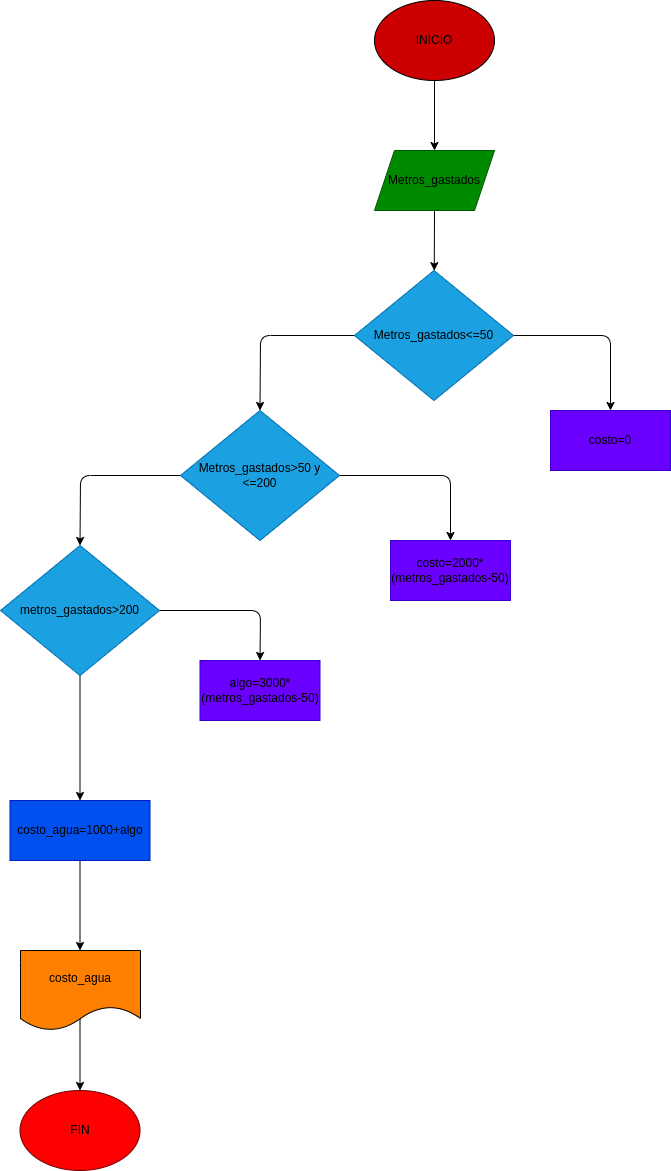

The diagram above was exported from draw.io. Its source (the exported page's mxGraphModel, read from the mxfile embedded in the PNG):
<mxGraphModel dx="1385" dy="343" grid="1" gridSize="10" guides="1" tooltips="1" connect="1" arrows="1" fold="1" page="1" pageScale="1" pageWidth="827" pageHeight="1169" math="0" shadow="0">
  <root>
    <mxCell id="0" />
    <mxCell id="1" parent="0" />
    <mxCell id="15" style="edgeStyle=none;html=1;exitX=0.5;exitY=1;exitDx=0;exitDy=0;" edge="1" parent="1" source="2" target="3">
      <mxGeometry relative="1" as="geometry" />
    </mxCell>
    <mxCell id="2" value="&lt;font color=&quot;#000000&quot;&gt;INICIO&lt;/font&gt;" style="ellipse;whiteSpace=wrap;html=1;fillColor=#CC0000;" vertex="1" parent="1">
      <mxGeometry x="354" y="40" width="120" height="80" as="geometry" />
    </mxCell>
    <mxCell id="16" style="edgeStyle=none;html=1;exitX=0.5;exitY=1;exitDx=0;exitDy=0;" edge="1" parent="1" source="3" target="4">
      <mxGeometry relative="1" as="geometry" />
    </mxCell>
    <mxCell id="3" value="&lt;font color=&quot;#000000&quot;&gt;Metros_gastados&lt;/font&gt;" style="shape=parallelogram;perimeter=parallelogramPerimeter;whiteSpace=wrap;html=1;fixedSize=1;fillColor=#008a00;fontColor=#ffffff;strokeColor=#005700;" vertex="1" parent="1">
      <mxGeometry x="354" y="190" width="120" height="60" as="geometry" />
    </mxCell>
    <mxCell id="17" style="edgeStyle=none;html=1;exitX=1;exitY=0.5;exitDx=0;exitDy=0;entryX=0.5;entryY=0;entryDx=0;entryDy=0;" edge="1" parent="1" source="4" target="5">
      <mxGeometry relative="1" as="geometry">
        <Array as="points">
          <mxPoint x="590" y="375" />
        </Array>
      </mxGeometry>
    </mxCell>
    <mxCell id="18" style="edgeStyle=none;html=1;exitX=0;exitY=0.5;exitDx=0;exitDy=0;entryX=0.5;entryY=0;entryDx=0;entryDy=0;" edge="1" parent="1" source="4" target="7">
      <mxGeometry relative="1" as="geometry">
        <Array as="points">
          <mxPoint x="240" y="375" />
        </Array>
      </mxGeometry>
    </mxCell>
    <mxCell id="4" value="&lt;font color=&quot;#000000&quot;&gt;Metros_gastados&amp;lt;=50&lt;/font&gt;" style="rhombus;whiteSpace=wrap;html=1;fillColor=#1ba1e2;fontColor=#ffffff;strokeColor=#006EAF;" vertex="1" parent="1">
      <mxGeometry x="334" y="310" width="159" height="130" as="geometry" />
    </mxCell>
    <mxCell id="5" value="&lt;font color=&quot;#000000&quot;&gt;costo=0&lt;/font&gt;" style="rounded=0;whiteSpace=wrap;html=1;fillColor=#6a00ff;fontColor=#ffffff;strokeColor=#3700CC;" vertex="1" parent="1">
      <mxGeometry x="530" y="450" width="120" height="60" as="geometry" />
    </mxCell>
    <mxCell id="19" style="edgeStyle=none;html=1;exitX=1;exitY=0.5;exitDx=0;exitDy=0;entryX=0.5;entryY=0;entryDx=0;entryDy=0;" edge="1" parent="1" source="7" target="8">
      <mxGeometry relative="1" as="geometry">
        <Array as="points">
          <mxPoint x="430" y="515" />
        </Array>
      </mxGeometry>
    </mxCell>
    <mxCell id="20" style="edgeStyle=none;html=1;exitX=0;exitY=0.5;exitDx=0;exitDy=0;entryX=0.5;entryY=0;entryDx=0;entryDy=0;" edge="1" parent="1" source="7" target="9">
      <mxGeometry relative="1" as="geometry">
        <Array as="points">
          <mxPoint x="60" y="515" />
        </Array>
      </mxGeometry>
    </mxCell>
    <mxCell id="7" value="&lt;font color=&quot;#000000&quot;&gt;Metros_gastados&amp;gt;50 y&lt;br&gt;&amp;lt;=200&lt;/font&gt;" style="rhombus;whiteSpace=wrap;html=1;fillColor=#1ba1e2;fontColor=#ffffff;strokeColor=#006EAF;" vertex="1" parent="1">
      <mxGeometry x="160" y="450" width="159" height="130" as="geometry" />
    </mxCell>
    <mxCell id="8" value="&lt;font color=&quot;#000000&quot;&gt;costo=2000*(metros_gastados-50)&lt;/font&gt;" style="rounded=0;whiteSpace=wrap;html=1;fillColor=#6a00ff;fontColor=#ffffff;strokeColor=#3700CC;" vertex="1" parent="1">
      <mxGeometry x="370" y="580" width="120" height="60" as="geometry" />
    </mxCell>
    <mxCell id="21" style="edgeStyle=none;html=1;exitX=1;exitY=0.5;exitDx=0;exitDy=0;entryX=0.5;entryY=0;entryDx=0;entryDy=0;" edge="1" parent="1" source="9" target="10">
      <mxGeometry relative="1" as="geometry">
        <Array as="points">
          <mxPoint x="240" y="650" />
        </Array>
      </mxGeometry>
    </mxCell>
    <mxCell id="22" style="edgeStyle=none;html=1;exitX=0.5;exitY=1;exitDx=0;exitDy=0;entryX=0.5;entryY=0;entryDx=0;entryDy=0;" edge="1" parent="1" source="9" target="11">
      <mxGeometry relative="1" as="geometry" />
    </mxCell>
    <mxCell id="9" value="&lt;font color=&quot;#000000&quot;&gt;metros_gastados&amp;gt;200&lt;/font&gt;" style="rhombus;whiteSpace=wrap;html=1;fillColor=#1ba1e2;fontColor=#ffffff;strokeColor=#006EAF;" vertex="1" parent="1">
      <mxGeometry x="-20" y="585" width="159" height="130" as="geometry" />
    </mxCell>
    <mxCell id="10" value="&lt;font color=&quot;#000000&quot;&gt;algo=3000*&lt;br&gt;(metros_gastados-50)&lt;/font&gt;" style="rounded=0;whiteSpace=wrap;html=1;fillColor=#6a00ff;fontColor=#ffffff;strokeColor=#3700CC;" vertex="1" parent="1">
      <mxGeometry x="179.5" y="700" width="120" height="60" as="geometry" />
    </mxCell>
    <mxCell id="23" style="edgeStyle=none;html=1;exitX=0.5;exitY=1;exitDx=0;exitDy=0;entryX=0.5;entryY=0;entryDx=0;entryDy=0;" edge="1" parent="1" source="11">
      <mxGeometry relative="1" as="geometry">
        <mxPoint x="59.5" y="990" as="targetPoint" />
      </mxGeometry>
    </mxCell>
    <mxCell id="11" value="&lt;font color=&quot;#000000&quot;&gt;costo_agua=1000+algo&lt;/font&gt;" style="rounded=0;whiteSpace=wrap;html=1;fillColor=#0050ef;fontColor=#ffffff;strokeColor=#001DBC;" vertex="1" parent="1">
      <mxGeometry x="-10.5" y="840" width="140" height="60" as="geometry" />
    </mxCell>
    <mxCell id="24" style="edgeStyle=none;html=1;exitX=0.5;exitY=1;exitDx=0;exitDy=0;entryX=0.5;entryY=0;entryDx=0;entryDy=0;" edge="1" parent="1" target="14">
      <mxGeometry relative="1" as="geometry">
        <mxPoint x="59.5" y="1050" as="sourcePoint" />
      </mxGeometry>
    </mxCell>
    <mxCell id="14" value="&lt;font color=&quot;#000000&quot;&gt;FIN&lt;/font&gt;" style="ellipse;whiteSpace=wrap;html=1;fillColor=#FF0000;fontColor=#ffffff;strokeColor=#6F0000;" vertex="1" parent="1">
      <mxGeometry x="-0.5" y="1130" width="120" height="80" as="geometry" />
    </mxCell>
    <mxCell id="26" value="&lt;font color=&quot;#000000&quot;&gt;costo_agua&lt;/font&gt;" style="shape=document;whiteSpace=wrap;html=1;boundedLbl=1;fillColor=#FF8000;" vertex="1" parent="1">
      <mxGeometry y="990" width="120" height="80" as="geometry" />
    </mxCell>
  </root>
</mxGraphModel>